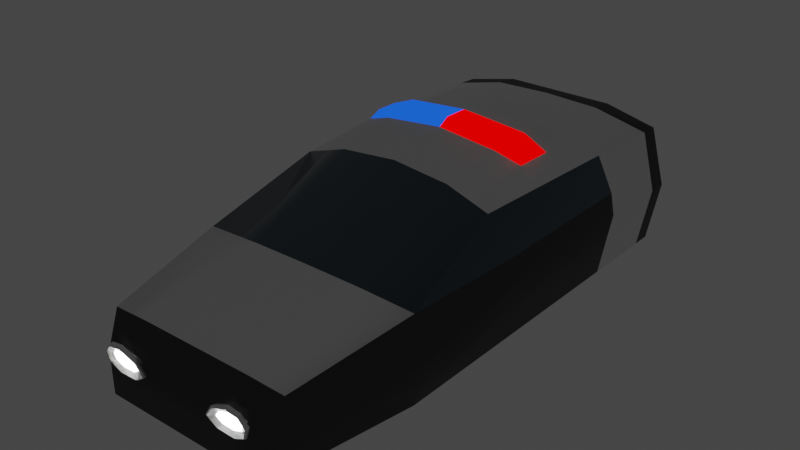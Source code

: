 # Source: ozd_police.blend  (saved by Blender 3.1.7; exported with 4.5.12 LTS)
import bpy
from mathutils import Matrix  # noqa: F401  (used for matrix-valued properties, if any)

bpy.ops.wm.read_factory_settings(use_empty=True)
scene = bpy.context.scene
scene.name = 'Scene'

# ---- materials (node trees are filled in below, after node groups)
mat_policecar_glass = bpy.data.materials.new('policecar-glass')
mat_policecar_glass.use_transparent_shadow = False
mat_policacar_black = bpy.data.materials.new('policacar-black')
mat_policacar_black.use_transparent_shadow = False
mat_policecar_white = bpy.data.materials.new('policecar-white')
mat_policecar_white.use_transparent_shadow = False
mat_policecar_energy = bpy.data.materials.new('policecar-energy')
mat_policecar_energy.use_transparent_shadow = False
mat_car_frontlights = bpy.data.materials.new('car-frontlights')
mat_car_frontlights.use_transparent_shadow = False
mat_car_backlights = bpy.data.materials.new('car-backlights')
mat_car_backlights.use_transparent_shadow = False
mat_policacar_red = bpy.data.materials.new('policacar-red')
mat_policacar_red.use_transparent_shadow = False
mat_policacar_blue = bpy.data.materials.new('policacar-blue')
mat_policacar_blue.use_transparent_shadow = False

# ---- material node trees
mat_policecar_glass.use_nodes = True; mat_policecar_glass.node_tree.nodes.clear()
_N = mat_policecar_glass.node_tree.nodes; _L = mat_policecar_glass.node_tree.links
n0 = _N.new('ShaderNodeOutputMaterial'); n0.name = 'Material Output'; n0.location = (300, 300)
n1 = _N.new('ShaderNodeBsdfPrincipled'); n1.name = 'Principled BSDF'; n1.location = (10, 300)
n1.distribution = 'GGX'
n1.subsurface_method = 'BURLEY'
n1.inputs[0].default_value = (0.04676, 0.07672, 0.1025, 1.0)
n1.inputs[2].default_value = 0.1
n1.inputs[27].default_value = (0.0, 0.0, 0.0, 1.0)
n1.inputs[28].default_value = 1.0
_L.new(n1.outputs[0], n0.inputs[0])
n0.is_active_output = True
mat_policacar_black.use_nodes = True; mat_policacar_black.node_tree.nodes.clear()
_N = mat_policacar_black.node_tree.nodes; _L = mat_policacar_black.node_tree.links
n0 = _N.new('ShaderNodeOutputMaterial'); n0.name = 'Material Output'; n0.location = (300, 300)
n1 = _N.new('ShaderNodeBsdfPrincipled'); n1.name = 'Principled BSDF'; n1.location = (10, 300)
n1.distribution = 'GGX'
n1.subsurface_method = 'BURLEY'
n1.inputs[0].default_value = (0.05088, 0.05088, 0.05088, 1.0)
n1.inputs[1].default_value = 0.8
n1.inputs[2].default_value = 0.6
n1.inputs[3].default_value = 2.5
n1.inputs[27].default_value = (0.0, 0.0, 0.0, 1.0)
n1.inputs[28].default_value = 1.0
_L.new(n1.outputs[0], n0.inputs[0])
n0.is_active_output = True
mat_policecar_white.use_nodes = True; mat_policecar_white.node_tree.nodes.clear()
_N = mat_policecar_white.node_tree.nodes; _L = mat_policecar_white.node_tree.links
n0 = _N.new('ShaderNodeOutputMaterial'); n0.name = 'Material Output'; n0.location = (300, 300)
n1 = _N.new('ShaderNodeBsdfPrincipled'); n1.name = 'Principled BSDF'; n1.location = (10, 300)
n1.distribution = 'GGX'
n1.subsurface_method = 'BURLEY'
n1.inputs[0].default_value = (1.0, 1.0, 1.0, 1.0)
n1.inputs[1].default_value = 0.6
n1.inputs[2].default_value = 0.6
n1.inputs[3].default_value = 2.5
n1.inputs[27].default_value = (0.0, 0.0, 0.0, 1.0)
n1.inputs[28].default_value = 1.0
_L.new(n1.outputs[0], n0.inputs[0])
n0.is_active_output = True
mat_policecar_energy.use_nodes = True; mat_policecar_energy.node_tree.nodes.clear()
_N = mat_policecar_energy.node_tree.nodes; _L = mat_policecar_energy.node_tree.links
n0 = _N.new('ShaderNodeOutputMaterial'); n0.name = 'Material Output'; n0.location = (300, 300)
n1 = _N.new('ShaderNodeEmission'); n1.name = 'Emission'; n1.location = (10, 300)
n1.inputs[0].default_value = (0.09233, 0.3506, 0.007727, 1.0)
n1.inputs[1].default_value = 1.5
_L.new(n1.outputs[0], n0.inputs[0])
n0.is_active_output = True
mat_car_frontlights.use_nodes = True; mat_car_frontlights.node_tree.nodes.clear()
_N = mat_car_frontlights.node_tree.nodes; _L = mat_car_frontlights.node_tree.links
n0 = _N.new('ShaderNodeOutputMaterial'); n0.name = 'Material Output'; n0.location = (300, 300)
n1 = _N.new('ShaderNodeEmission'); n1.name = 'Emission'; n1.location = (10, 300)
n1.inputs[1].default_value = 25.0
_L.new(n1.outputs[0], n0.inputs[0])
n0.is_active_output = True
mat_car_backlights.use_nodes = True; mat_car_backlights.node_tree.nodes.clear()
_N = mat_car_backlights.node_tree.nodes; _L = mat_car_backlights.node_tree.links
n0 = _N.new('ShaderNodeOutputMaterial'); n0.name = 'Material Output'; n0.location = (300, 300)
n1 = _N.new('ShaderNodeEmission'); n1.name = 'Emission'; n1.location = (10, 300)
n1.inputs[0].default_value = (0.2396, 0.0, 0.002437, 1.0)
n1.inputs[1].default_value = 5.0
_L.new(n1.outputs[0], n0.inputs[0])
n0.is_active_output = True
mat_policacar_red.use_nodes = True; mat_policacar_red.node_tree.nodes.clear()
_N = mat_policacar_red.node_tree.nodes; _L = mat_policacar_red.node_tree.links
n0 = _N.new('ShaderNodeOutputMaterial'); n0.name = 'Material Output'; n0.location = (300, 300)
n1 = _N.new('ShaderNodeEmission'); n1.name = 'Emission'; n1.location = (10, 300)
n1.inputs[0].default_value = (0.214, 0.0, 0.0, 1.0)
n1.inputs[1].default_value = 7.0
_L.new(n1.outputs[0], n0.inputs[0])
n0.is_active_output = True
mat_policacar_blue.use_nodes = True; mat_policacar_blue.node_tree.nodes.clear()
_N = mat_policacar_blue.node_tree.nodes; _L = mat_policacar_blue.node_tree.links
n0 = _N.new('ShaderNodeOutputMaterial'); n0.name = 'Material Output'; n0.location = (300, 300)
n1 = _N.new('ShaderNodeEmission'); n1.name = 'Emission'; n1.location = (10, 300)
n1.inputs[0].default_value = (0.001534, 0.0146, 0.1329, 1.0)
n1.inputs[1].default_value = 7.0
_L.new(n1.outputs[0], n0.inputs[0])
n0.is_active_output = True

# ---- world
world_world = bpy.data.worlds.new('World'); scene.world = world_world
world_world.use_nodes = True; world_world.node_tree.nodes.clear()
_N = world_world.node_tree.nodes; _L = world_world.node_tree.links
n0 = _N.new('ShaderNodeOutputWorld'); n0.name = 'World Output'; n0.location = (300, 300)
n1 = _N.new('ShaderNodeBackground'); n1.name = 'Background'; n1.location = (10, 300)
n1.inputs[0].default_value = (0.05088, 0.05088, 0.05088, 1.0)
_L.new(n1.outputs[0], n0.inputs[0])
n0.is_active_output = True
world_world.color = (0.05088, 0.05088, 0.05088)
world_world.use_sun_shadow = False
world_world.sun_shadow_jitter_overblur = 0.0

# ---- meshes
me_cube_019 = bpy.data.meshes.new('Cube.019')
me_cube_019.from_pydata([(1.83, -1.334, -0.5079), (1.83, -0.3196, -0.5079), (1.83, 1.105, -0.5079), (1.125, -2.57, -0.09981), (1.608, -2.57, -0.5498), (1.546, -2.57, -0.1205), (2.117, 1.93, -0.323), (2.167, 1.93, 0.4869), (1.111, 1.93, -0.3178), (1.134, -1.336, 0.2113), (1.197, 0.188, 0.7325), (1.196, 0.5964, 0.7427), (1.125, -2.57, -0.5498), (1.125, 1.93, 0.5921), (2.25, -1.334, -0.5498), (2.25, -0.3196, -0.5498), (2.25, 1.105, -0.5498), (1.702, 0.5632, 0.6549), (1.703, 0.2225, 0.6581), (2.25, -1.334, 0.1921), (1.869, -2.384, 0.03431), (1.434, -2.384, -0.5079), (1.869, -2.384, -0.5498), (1.125, -2.384, 0.04376), (2.155, 1.93, -0.1857), (1.608, -2.57, -0.2653), (1.114, 1.93, -0.1775), (2.477, 1.105, 0.01277), (2.477, -0.3196, -0.007923), (2.477, -1.334, -0.1579), (1.125, -2.57, -0.2863), (1.963, -2.384, -0.2004), (1.83, 1.762, -0.5079), (2.25, 1.762, -0.5498), (1.131, 1.725, 0.6144), (2.18, 1.762, 0.4939), (2.477, 1.762, -0.00482), (1.83, 1.762, -0.6079), (1.83, 1.105, -0.6079), (1.83, -0.3196, -0.6079), (1.83, -1.334, -0.6079), (1.434, -2.384, -0.6079), (2.385, -0.3196, 0.1958), (2.344, 1.93, 0.2042), (2.396, 1.105, 0.2), (2.353, 1.762, 0.2035), (0.8068, 1.93, 0.2042), (1.195, -2.579, -0.06047), (0.8826, -2.573, -0.1201), (0.7096, -2.562, -0.2214), (0.9514, -2.555, -0.2908), (1.292, -2.554, -0.3019), (1.506, -2.559, -0.2509), (1.574, -2.569, -0.1593), (1.437, -2.577, -0.08023), (1.189, -2.604, -0.0639), (0.844, -2.597, -0.1256), (0.6893, -2.587, -0.2256), (0.9128, -2.579, -0.2963), (1.286, -2.578, -0.3053), (1.514, -2.584, -0.2535), (1.578, -2.593, -0.1619), (1.445, -2.602, -0.08281), (1.188, -2.602, -0.07644), (0.8564, -2.596, -0.1335), (0.714, -2.587, -0.2237), (0.9183, -2.58, -0.2871), (1.276, -2.58, -0.2937), (1.495, -2.585, -0.2465), (1.551, -2.593, -0.1641), (1.433, -2.601, -0.09285), (1.192, -2.615, -0.07765), (0.8581, -2.609, -0.1346), (0.7168, -2.599, -0.2247), (0.92, -2.593, -0.2883), (1.279, -2.592, -0.2949), (1.495, -2.597, -0.2478), (1.552, -2.605, -0.1653), (1.433, -2.613, -0.09413), (1.179, -2.585, -0.1212), (0.9616, -2.582, -0.1559), (0.8742, -2.576, -0.21), (0.9988, -2.572, -0.2481), (1.232, -2.572, -0.2516), (1.41, -2.575, -0.2201), (1.444, -2.58, -0.1706), (1.373, -2.585, -0.1279), (1.177, -2.578, -0.1887), (1.534, 1.94, 0.3931), (1.261, 1.94, 0.361), (1.062, 1.94, 0.2731), (0.9886, 1.94, 0.1531), (1.062, 1.94, 0.03312), (1.261, 1.94, -0.05473), (1.534, 1.94, -0.08688), (1.807, 1.94, -0.05473), (2.006, 1.94, 0.03312), (2.08, 1.94, 0.1531), (2.006, 1.94, 0.2731), (1.807, 1.94, 0.361), (1.534, 2.02, 0.4291), (1.22, 2.02, 0.3921), (0.9909, 2.02, 0.2911), (0.9068, 2.02, 0.1531), (0.9909, 2.02, 0.01512), (1.22, 2.02, -0.0859), (1.534, 2.02, -0.1229), (1.848, 2.02, -0.0859), (2.077, 2.02, 0.01512), (2.161, 2.02, 0.1531), (2.077, 2.02, 0.2911), (1.848, 2.02, 0.3921), (1.534, 1.991, 0.3174), (1.347, 1.991, 0.2954), (1.211, 1.991, 0.2353), (1.161, 1.991, 0.1531), (1.211, 1.991, 0.07098), (1.347, 1.991, 0.01085), (1.534, 1.991, -0.01116), (1.721, 1.991, 0.01085), (1.857, 1.991, 0.07098), (1.907, 1.991, 0.1531), (1.857, 1.991, 0.2353), (1.721, 1.991, 0.2954), (1.261, 1.94, 0.1531), (1.534, 1.94, 0.1531), (1.807, 1.94, 0.1531), (1.534, 1.92, 0.3931), (1.261, 1.92, 0.361), (1.062, 1.92, 0.2731), (0.9886, 1.92, 0.1531), (1.062, 1.92, 0.03312), (1.261, 1.92, -0.05473), (1.534, 1.92, -0.08688), (1.807, 1.92, -0.05473), (2.006, 1.92, 0.03312), (2.08, 1.92, 0.1531), (2.006, 1.92, 0.2731), (1.807, 1.92, 0.361), (2.477, 1.93, -0.007924), (2.25, 1.93, -0.5498), (0.8068, 1.93, 0.04208), (0.8295, 1.93, -0.5498), (-1.83, -1.334, -0.5079), (-1.83, -0.3196, -0.5079), (-1.83, 1.105, -0.5079), (-1.125, -2.57, -0.09981), (-1.608, -2.57, -0.5498), (-1.546, -2.57, -0.1205), (-2.117, 1.93, -0.323), (-2.167, 1.93, 0.4869), (-1.111, 1.93, -0.3178), (-1.134, -1.336, 0.2113), (-1.197, 0.188, 0.7325), (-1.196, 0.5964, 0.7427), (-1.125, -2.57, -0.5498), (-1.125, 1.93, 0.5921), (-2.25, -1.334, -0.5498), (-2.25, -0.3196, -0.5498), (-2.25, 1.105, -0.5498), (-1.702, 0.5632, 0.6549), (-1.703, 0.2225, 0.6581), (-2.25, -1.334, 0.1921), (-6.566e-08, 1.93, -0.5498), (-6.566e-08, 1.93, 0.5921), (-6.566e-08, -2.57, -0.5498), (-6.566e-08, -2.57, -0.09981), (-6.97e-08, 0.5974, 0.7873), (-8.758e-08, 0.187, 0.7884), (-7.637e-08, -1.336, 0.2149), (-1.869, -2.384, 0.03431), (-1.434, -2.384, -0.5079), (-1.869, -2.384, -0.5498), (-1.125, -2.384, 0.04376), (-6.566e-08, -2.384, 0.04376), (-6.566e-08, -2.384, -0.5079), (-2.155, 1.93, -0.1857), (-1.608, -2.57, -0.2653), (-1.114, 1.93, -0.1775), (-2.477, 1.105, 0.01277), (-2.477, -0.3196, -0.007923), (-2.477, -1.334, -0.1579), (-1.125, -2.57, -0.2863), (-6.566e-08, -2.57, -0.2863), (-6.566e-08, 1.93, 0.04208), (-1.963, -2.384, -0.2004), (-1.83, 1.762, -0.5079), (-2.25, 1.762, -0.5498), (-1.131, 1.725, 0.6144), (-2.18, 1.762, 0.4939), (-6.566e-08, 1.762, -0.5079), (-7.278e-08, 1.725, 0.6314), (-2.477, 1.762, -0.00482), (-1.83, 1.762, -0.6079), (-1.83, 1.105, -0.6079), (-1.83, -0.3196, -0.6079), (-1.83, -1.334, -0.6079), (-6.566e-08, 1.105, -0.6079), (-6.566e-08, -0.3196, -0.6079), (-6.566e-08, -1.334, -0.6079), (-6.566e-08, 1.762, -0.6079), (-1.434, -2.384, -0.6079), (-6.566e-08, -2.384, -0.6079), (-6.566e-08, 1.93, 0.2042), (-2.385, -0.3196, 0.1958), (-2.344, 1.93, 0.2042), (-2.396, 1.105, 0.2), (-2.353, 1.762, 0.2035), (-0.8068, 1.93, 0.2042), (-1.195, -2.579, -0.06047), (-0.8826, -2.573, -0.1201), (-0.7096, -2.562, -0.2214), (-0.9514, -2.555, -0.2908), (-1.292, -2.554, -0.3019), (-1.506, -2.559, -0.2509), (-1.574, -2.569, -0.1593), (-1.437, -2.577, -0.08023), (-1.189, -2.604, -0.0639), (-0.844, -2.597, -0.1256), (-0.6893, -2.587, -0.2256), (-0.9128, -2.579, -0.2963), (-1.286, -2.578, -0.3053), (-1.514, -2.584, -0.2535), (-1.578, -2.593, -0.1619), (-1.445, -2.602, -0.08281), (-1.188, -2.602, -0.07644), (-0.8564, -2.596, -0.1335), (-0.714, -2.587, -0.2237), (-0.9183, -2.58, -0.2871), (-1.276, -2.58, -0.2937), (-1.495, -2.585, -0.2465), (-1.551, -2.593, -0.1641), (-1.433, -2.601, -0.09285), (-1.192, -2.615, -0.07765), (-0.8581, -2.609, -0.1346), (-0.7168, -2.599, -0.2247), (-0.92, -2.593, -0.2883), (-1.279, -2.592, -0.2949), (-1.495, -2.597, -0.2478), (-1.552, -2.605, -0.1653), (-1.433, -2.613, -0.09413), (-1.179, -2.585, -0.1212), (-0.9616, -2.582, -0.1559), (-0.8742, -2.576, -0.21), (-0.9988, -2.572, -0.2481), (-1.232, -2.572, -0.2516), (-1.41, -2.575, -0.2201), (-1.444, -2.58, -0.1706), (-1.373, -2.585, -0.1279), (-1.177, -2.578, -0.1887), (-1.534, 1.94, 0.3931), (-1.261, 1.94, 0.361), (-1.062, 1.94, 0.2731), (-0.9886, 1.94, 0.1531), (-1.062, 1.94, 0.03312), (-1.261, 1.94, -0.05473), (-1.534, 1.94, -0.08688), (-1.807, 1.94, -0.05473), (-2.006, 1.94, 0.03312), (-2.08, 1.94, 0.1531), (-2.006, 1.94, 0.2731), (-1.807, 1.94, 0.361), (-1.534, 2.02, 0.4291), (-1.22, 2.02, 0.3921), (-0.9909, 2.02, 0.2911), (-0.9068, 2.02, 0.1531), (-0.9909, 2.02, 0.01512), (-1.22, 2.02, -0.0859), (-1.534, 2.02, -0.1229), (-1.848, 2.02, -0.0859), (-2.077, 2.02, 0.01512), (-2.161, 2.02, 0.1531), (-2.077, 2.02, 0.2911), (-1.848, 2.02, 0.3921), (-1.534, 1.991, 0.3174), (-1.347, 1.991, 0.2954), (-1.211, 1.991, 0.2353), (-1.161, 1.991, 0.1531), (-1.211, 1.991, 0.07098), (-1.347, 1.991, 0.01085), (-1.534, 1.991, -0.01116), (-1.721, 1.991, 0.01085), (-1.857, 1.991, 0.07098), (-1.907, 1.991, 0.1531), (-1.857, 1.991, 0.2353), (-1.721, 1.991, 0.2954), (-1.261, 1.94, 0.1531), (-1.534, 1.94, 0.1531), (-1.807, 1.94, 0.1531), (-1.534, 1.92, 0.3931), (-1.261, 1.92, 0.361), (-1.062, 1.92, 0.2731), (-0.9886, 1.92, 0.1531), (-1.062, 1.92, 0.03312), (-1.261, 1.92, -0.05473), (-1.534, 1.92, -0.08688), (-1.807, 1.92, -0.05473), (-2.006, 1.92, 0.03312), (-2.08, 1.92, 0.1531), (-2.006, 1.92, 0.2731), (-1.807, 1.92, 0.361), (-2.477, 1.93, -0.007924), (-2.25, 1.93, -0.5498), (-0.8068, 1.93, 0.04208), (-0.8295, 1.93, -0.5498), (-8.373e-08, 1.117, 0.7628), (1.24, 1.117, 0.7115), (2.163, 1.026, 0.5299), (1.993, -0.3701, 0.523), (1.141, -0.3701, 0.6456), (-1.153e-07, -0.3701, 0.6964), (-1.24, 1.117, 0.7115), (-2.163, 1.026, 0.5299), (-1.993, -0.3701, 0.523), (-1.141, -0.3701, 0.6456), (1.192, 0.5011, 0.7964), (1.193, 0.2847, 0.7907), (-8.373e-08, 0.5014, 0.8419), (-8.373e-08, 0.2843, 0.8443), (-1.192, 0.5011, 0.7964), (-1.193, 0.2847, 0.7907), (1.624, 0.4922, 0.7226), (1.625, 0.2936, 0.7256), (-1.624, 0.4922, 0.7226), (-1.625, 0.2936, 0.7256)], [], [(175, 21, 12, 165), (141, 46, 43, 139), (31, 20, 5, 25), (21, 22, 4, 12), (32, 2, 38, 37), (25, 5, 3, 30), (20, 23, 3, 5), (32, 33, 16, 2), (2, 16, 15, 1), (1, 15, 14, 0), (36, 45, 44, 27), (27, 44, 42, 28), (28, 42, 19, 29), (154, 160, 323, 319), (190, 32, 37, 200), (35, 34, 306, 307), (308, 309, 9, 19), (1, 0, 40, 39), (309, 310, 169, 9), (11, 167, 317, 315), (34, 191, 305, 306), (23, 174, 166, 3), (30, 3, 166, 183), (184, 203, 46, 141), (9, 169, 174, 23), (19, 9, 23, 20), (0, 14, 22, 21), (29, 19, 20, 31), (0, 21, 41, 40), (14, 29, 31, 22), (163, 184, 141, 142), (12, 30, 183, 165), (15, 28, 29, 14), (16, 27, 28, 15), (33, 36, 27, 16), (4, 25, 30, 12), (22, 31, 25, 4), (8, 26, 24, 6), (140, 139, 36, 33), (13, 164, 191, 34), (163, 142, 32, 190), (7, 13, 34, 35), (139, 43, 45, 36), (142, 140, 33, 32), (197, 38, 39, 198), (198, 39, 40, 199), (200, 37, 38, 197), (199, 40, 41, 202), (21, 175, 202, 41), (2, 1, 39, 38), (42, 44, 307, 308), (43, 46, 13, 7), (45, 43, 7, 35), (19, 42, 308), (46, 203, 164, 13), (44, 45, 35, 307), (49, 48, 56, 57), (54, 53, 61, 62), (52, 51, 59, 60), (50, 49, 57, 58), (48, 47, 55, 56), (47, 54, 62, 55), (53, 52, 60, 61), (51, 50, 58, 59), (60, 59, 67, 68), (58, 57, 65, 66), (56, 55, 63, 64), (55, 62, 70, 63), (61, 60, 68, 69), (59, 58, 66, 67), (57, 56, 64, 65), (62, 61, 69, 70), (70, 69, 77, 78), (68, 67, 75, 76), (66, 65, 73, 74), (64, 63, 71, 72), (63, 70, 78, 71), (69, 68, 76, 77), (67, 66, 74, 75), (65, 64, 72, 73), (77, 76, 84, 85), (75, 74, 82, 83), (73, 72, 80, 81), (78, 77, 85, 86), (76, 75, 83, 84), (74, 73, 81, 82), (72, 71, 79, 80), (71, 78, 86, 79), (85, 87, 79, 86), (83, 87, 85, 84), (79, 87, 81, 80), (82, 81, 87, 83), (95, 96, 108, 107), (92, 93, 105, 104), (99, 88, 100, 111), (89, 90, 102, 101), (96, 97, 109, 108), (93, 94, 106, 105), (90, 91, 103, 102), (97, 98, 110, 109), (94, 95, 107, 106), (91, 92, 104, 103), (98, 99, 111, 110), (88, 89, 101, 100), (102, 103, 115, 114), (109, 110, 122, 121), (106, 107, 119, 118), (103, 104, 116, 115), (110, 111, 123, 122), (100, 101, 113, 112), (107, 108, 120, 119), (104, 105, 117, 116), (111, 100, 112, 123), (101, 102, 114, 113), (108, 109, 121, 120), (105, 106, 118, 117), (89, 124, 91, 90), (88, 125, 124, 89), (99, 126, 125, 88), (97, 126, 99, 98), (91, 124, 93, 92), (94, 93, 124, 125), (95, 94, 125, 126), (96, 95, 126, 97), (93, 94, 133, 132), (90, 91, 130, 129), (97, 98, 137, 136), (94, 95, 134, 133), (91, 92, 131, 130), (98, 99, 138, 137), (88, 89, 128, 127), (95, 96, 135, 134), (92, 93, 132, 131), (99, 88, 127, 138), (89, 90, 129, 128), (96, 97, 136, 135), (6, 24, 139, 140), (26, 8, 142, 141), (8, 6, 140, 142), (24, 26, 141, 139), (175, 165, 155, 171), (303, 301, 205, 208), (185, 177, 148, 170), (171, 155, 147, 172), (186, 193, 194, 145), (177, 182, 146, 148), (170, 148, 146, 173), (186, 145, 159, 187), (145, 144, 158, 159), (144, 143, 157, 158), (192, 179, 206, 207), (179, 180, 204, 206), (180, 181, 162, 204), (10, 18, 322, 316), (190, 200, 193, 186), (189, 312, 311, 188), (313, 162, 152, 314), (144, 195, 196, 143), (314, 152, 169, 310), (160, 161, 324, 323), (188, 311, 305, 191), (173, 146, 166, 174), (182, 183, 166, 146), (184, 303, 208, 203), (152, 173, 174, 169), (162, 170, 173, 152), (143, 171, 172, 157), (181, 185, 170, 162), (143, 196, 201, 171), (157, 172, 185, 181), (163, 304, 303, 184), (155, 165, 183, 182), (158, 157, 181, 180), (159, 158, 180, 179), (187, 159, 179, 192), (147, 155, 182, 177), (172, 147, 177, 185), (151, 149, 176, 178), (302, 187, 192, 301), (156, 188, 191, 164), (163, 190, 186, 304), (150, 189, 188, 156), (301, 192, 207, 205), (304, 186, 187, 302), (197, 198, 195, 194), (198, 199, 196, 195), (200, 197, 194, 193), (199, 202, 201, 196), (171, 201, 202, 175), (145, 194, 195, 144), (204, 313, 312, 206), (205, 150, 156, 208), (207, 189, 150, 205), (162, 313, 204), (208, 156, 164, 203), (206, 312, 189, 207), (211, 219, 218, 210), (216, 224, 223, 215), (214, 222, 221, 213), (212, 220, 219, 211), (210, 218, 217, 209), (209, 217, 224, 216), (215, 223, 222, 214), (213, 221, 220, 212), (222, 230, 229, 221), (220, 228, 227, 219), (218, 226, 225, 217), (217, 225, 232, 224), (223, 231, 230, 222), (221, 229, 228, 220), (219, 227, 226, 218), (224, 232, 231, 223), (232, 240, 239, 231), (230, 238, 237, 229), (228, 236, 235, 227), (226, 234, 233, 225), (225, 233, 240, 232), (231, 239, 238, 230), (229, 237, 236, 228), (227, 235, 234, 226), (239, 247, 246, 238), (237, 245, 244, 236), (235, 243, 242, 234), (240, 248, 247, 239), (238, 246, 245, 237), (236, 244, 243, 235), (234, 242, 241, 233), (233, 241, 248, 240), (247, 248, 241, 249), (245, 246, 247, 249), (241, 242, 243, 249), (244, 245, 249, 243), (257, 269, 270, 258), (254, 266, 267, 255), (261, 273, 262, 250), (251, 263, 264, 252), (258, 270, 271, 259), (255, 267, 268, 256), (252, 264, 265, 253), (259, 271, 272, 260), (256, 268, 269, 257), (253, 265, 266, 254), (260, 272, 273, 261), (250, 262, 263, 251), (264, 276, 277, 265), (271, 283, 284, 272), (268, 280, 281, 269), (265, 277, 278, 266), (272, 284, 285, 273), (262, 274, 275, 263), (269, 281, 282, 270), (266, 278, 279, 267), (273, 285, 274, 262), (263, 275, 276, 264), (270, 282, 283, 271), (267, 279, 280, 268), (251, 252, 253, 286), (250, 251, 286, 287), (261, 250, 287, 288), (259, 260, 261, 288), (253, 254, 255, 286), (256, 287, 286, 255), (257, 288, 287, 256), (258, 259, 288, 257), (255, 294, 295, 256), (252, 291, 292, 253), (259, 298, 299, 260), (256, 295, 296, 257), (253, 292, 293, 254), (260, 299, 300, 261), (250, 289, 290, 251), (257, 296, 297, 258), (254, 293, 294, 255), (261, 300, 289, 250), (251, 290, 291, 252), (258, 297, 298, 259), (149, 302, 301, 176), (178, 303, 304, 151), (151, 304, 302, 149), (176, 301, 303, 178), (167, 11, 306, 305), (17, 18, 308, 307), (11, 17, 307, 306), (18, 10, 309, 308), (10, 168, 310, 309), (154, 167, 305, 311), (161, 160, 312, 313), (160, 154, 311, 312), (153, 161, 313, 314), (168, 153, 314, 310), (321, 315, 316, 322), (315, 317, 318, 316), (323, 324, 320, 319), (319, 320, 318, 317), (168, 10, 316, 318), (18, 17, 321, 322), (161, 153, 320, 324), (167, 154, 319, 317), (17, 11, 315, 321), (153, 168, 318, 320)])
me_cube_019.polygons.foreach_set('use_smooth', [1, 1, 1, 1, 1, 1, 1, 1, 1, 1, 1, 1, 1, 1, 1, 1, 1, 1, 1, 1, 1, 1, 1, 1, 1, 1, 1, 1, 1, 1, 1, 1, 1, 1, 1, 1, 1, 1, 1, 1, 1, 1, 1, 1, 1, 1, 1, 1, 1, 1, 1, 1, 1, 1, 1, 1, 0, 0, 0, 0, 0, 0, 0, 0, 0, 0, 0, 0, 0, 0, 0, 0, 0, 0, 0, 0, 0, 0, 0, 0, 0, 0, 0, 0, 0, 0, 0, 0, 0, 0, 0, 0, 0, 0, 0, 0, 0, 0, 0, 0, 0, 0, 0, 0, 0, 0, 0, 0, 0, 0, 0, 0, 0, 0, 0, 0, 0, 0, 0, 0, 0, 0, 0, 0, 0, 0, 0, 0, 0, 0, 0, 0, 0, 0, 0, 0, 1, 1, 1, 1, 1, 1, 1, 1, 1, 1, 1, 1, 1, 1, 1, 1, 1, 1, 1, 1, 1, 1, 1, 1, 1, 1, 1, 1, 1, 1, 1, 1, 1, 1, 1, 1, 1, 1, 1, 1, 1, 1, 1, 1, 1, 1, 1, 1, 1, 1, 1, 1, 1, 1, 1, 1, 1, 1, 1, 1, 0, 0, 0, 0, 0, 0, 0, 0, 0, 0, 0, 0, 0, 0, 0, 0, 0, 0, 0, 0, 0, 0, 0, 0, 0, 0, 0, 0, 0, 0, 0, 0, 0, 0, 0, 0, 0, 0, 0, 0, 0, 0, 0, 0, 0, 0, 0, 0, 0, 0, 0, 0, 0, 0, 0, 0, 0, 0, 0, 0, 0, 0, 0, 0, 0, 0, 0, 0, 0, 0, 0, 0, 0, 0, 0, 0, 0, 0, 0, 0, 1, 1, 1, 1, 1, 1, 1, 1, 1, 1, 1, 1, 1, 1, 1, 1, 1, 1, 1, 1, 1, 1, 1, 1])
me_cube_019.polygons.foreach_set('material_index', [1, 1, 1, 1, 3, 1, 1, 1, 1, 1, 2, 1, 1, 7, 3, 2, 0, 3, 0, 6, 2, 1, 1, 1, 2, 2, 1, 1, 3, 1, 1, 1, 1, 1, 2, 1, 1, 5, 1, 1, 1, 1, 1, 1, 3, 3, 3, 3, 3, 3, 0, 1, 1, 0, 1, 2, 2, 2, 2, 2, 2, 2, 2, 2, 2, 2, 2, 2, 2, 2, 2, 2, 2, 2, 2, 2, 2, 2, 2, 2, 2, 2, 2, 2, 2, 2, 2, 2, 4, 4, 4, 4, 2, 2, 2, 2, 2, 2, 2, 2, 2, 2, 2, 2, 2, 2, 2, 2, 2, 2, 2, 2, 2, 2, 2, 2, 3, 3, 3, 3, 3, 3, 3, 3, 2, 2, 2, 2, 2, 2, 2, 2, 2, 2, 2, 2, 1, 1, 1, 1, 1, 1, 1, 1, 3, 1, 1, 1, 1, 1, 2, 1, 1, 6, 3, 2, 0, 3, 0, 7, 2, 1, 1, 1, 2, 2, 1, 1, 3, 1, 1, 1, 1, 1, 2, 1, 1, 5, 1, 1, 1, 1, 1, 1, 3, 3, 3, 3, 3, 3, 0, 1, 1, 0, 1, 2, 2, 2, 2, 2, 2, 2, 2, 2, 2, 2, 2, 2, 2, 2, 2, 2, 2, 2, 2, 2, 2, 2, 2, 2, 2, 2, 2, 2, 2, 2, 2, 2, 4, 4, 4, 4, 2, 2, 2, 2, 2, 2, 2, 2, 2, 2, 2, 2, 2, 2, 2, 2, 2, 2, 2, 2, 2, 2, 2, 2, 3, 3, 3, 3, 3, 3, 3, 3, 2, 2, 2, 2, 2, 2, 2, 2, 2, 2, 2, 2, 1, 1, 1, 1, 2, 2, 2, 2, 2, 2, 2, 2, 2, 2, 6, 6, 7, 7, 6, 6, 7, 7, 6, 7])
_uv = me_cube_019.uv_layers.new(name='UVMap')
_uv.uv.foreach_set('vector', [0.25, 0.7406, 0.3125, 0.7406, 0.3125, 0.75, 0.25, 0.75, 0.5, 0.4375, 0.5368, 0.4375, 0.5536, 0.5, 0.5, 0.5, 0.5, 0.7406, 0.625, 0.7406, 0.625, 0.75, 0.5, 0.75, 0.3125, 0.7406, 0.375, 0.7406, 0.375, 0.75, 0.3125, 0.75, 0.3125, 0.5094, 0.3125, 0.5625, 0.3125, 0.5625, 0.3125, 0.5094, 0.5, 0.75, 0.625, 0.75, 0.625, 0.8125, 0.5, 0.8125, 0.625, 0.7406, 0.6875, 0.7406, 0.6875, 0.75, 0.625, 0.75, 0.3125, 0.5094, 0.375, 0.5094, 0.375, 0.5625, 0.3125, 0.5625, 0.3125, 0.5625, 0.375, 0.5625, 0.375, 0.625, 0.3125, 0.625, 0.3125, 0.625, 0.375, 0.625, 0.375, 0.6875, 0.3125, 0.6875, 0.5, 0.5094, 0.5522, 0.5094, 0.5449, 0.5625, 0.5, 0.5625, 0.5, 0.5625, 0.5449, 0.5625, 0.5509, 0.625, 0.5, 0.625, 0.5, 0.625, 0.5509, 0.625, 0.625, 0.6875, 0.5, 0.6875, 0.6876, 0.5877, 0.6621, 0.5877, 0.6621, 0.5877, 0.6876, 0.5877, 0.25, 0.5094, 0.3125, 0.5094, 0.3125, 0.5094, 0.25, 0.5094, 0.625, 0.5094, 0.6875, 0.5094, 0.6875, 0.5625, 0.625, 0.5625, 0.625, 0.625, 0.6875, 0.625, 0.6875, 0.6875, 0.625, 0.6875, 0.3125, 0.625, 0.3125, 0.6875, 0.3125, 0.6875, 0.3125, 0.625, 0.6875, 0.625, 0.75, 0.625, 0.75, 0.6875, 0.6875, 0.6875, 0.6876, 0.5877, 0.75, 0.5877, 0.75, 0.5877, 0.6876, 0.5877, 0.6875, 0.5094, 0.75, 0.5094, 0.75, 0.5625, 0.6875, 0.5625, 0.6875, 0.7406, 0.75, 0.7406, 0.75, 0.75, 0.6875, 0.75, 0.5, 0.8125, 0.625, 0.8125, 0.625, 0.875, 0.5, 0.875, 0.5, 0.375, 0.5368, 0.375, 0.5368, 0.4375, 0.5, 0.4375, 0.6875, 0.6875, 0.75, 0.6875, 0.75, 0.7406, 0.6875, 0.7406, 0.625, 0.6875, 0.6875, 0.6875, 0.6875, 0.7406, 0.625, 0.7406, 0.3125, 0.6875, 0.375, 0.6875, 0.375, 0.7406, 0.3125, 0.7406, 0.5, 0.6875, 0.625, 0.6875, 0.625, 0.7406, 0.5, 0.7406, 0.3125, 0.6875, 0.3125, 0.7406, 0.3125, 0.7406, 0.3125, 0.6875, 0.375, 0.6875, 0.5, 0.6875, 0.5, 0.7406, 0.375, 0.7406, 0.375, 0.375, 0.5, 0.375, 0.5, 0.4375, 0.375, 0.4375, 0.375, 0.8125, 0.5, 0.8125, 0.5, 0.875, 0.375, 0.875, 0.375, 0.625, 0.5, 0.625, 0.5, 0.6875, 0.375, 0.6875, 0.375, 0.5625, 0.5, 0.5625, 0.5, 0.625, 0.375, 0.625, 0.375, 0.5094, 0.5, 0.5094, 0.5, 0.5625, 0.375, 0.5625, 0.375, 0.75, 0.5, 0.75, 0.5, 0.8125, 0.375, 0.8125, 0.375, 0.7406, 0.5, 0.7406, 0.5, 0.75, 0.375, 0.75, 0.4179, 0.4479, 0.4572, 0.4474, 0.455, 0.4896, 0.4201, 0.4891, 0.375, 0.5, 0.5, 0.5, 0.5, 0.5094, 0.375, 0.5094, 0.6875, 0.5, 0.75, 0.5, 0.75, 0.5094, 0.6875, 0.5094, 0.25, 0.5, 0.3125, 0.5, 0.3125, 0.5094, 0.25, 0.5094, 0.625, 0.5, 0.6875, 0.5, 0.6875, 0.5094, 0.625, 0.5094, 0.5, 0.5, 0.5536, 0.5, 0.5522, 0.5094, 0.5, 0.5094, 0.3125, 0.5, 0.375, 0.5, 0.375, 0.5094, 0.3125, 0.5094, 0.25, 0.5625, 0.3125, 0.5625, 0.3125, 0.625, 0.25, 0.625, 0.25, 0.625, 0.3125, 0.625, 0.3125, 0.6875, 0.25, 0.6875, 0.25, 0.5094, 0.3125, 0.5094, 0.3125, 0.5625, 0.25, 0.5625, 0.25, 0.6875, 0.3125, 0.6875, 0.3125, 0.7406, 0.25, 0.7406, 0.3125, 0.7406, 0.25, 0.7406, 0.25, 0.7406, 0.3125, 0.7406, 0.3125, 0.5625, 0.3125, 0.625, 0.3125, 0.625, 0.3125, 0.5625, 0.5509, 0.625, 0.5449, 0.5625, 0.625, 0.5625, 0.625, 0.625, 0.5536, 0.5, 0.5368, 0.4375, 0.625, 0.4375, 0.625, 0.5, 0.5522, 0.5094, 0.5536, 0.5, 0.625, 0.5, 0.625, 0.5094, 0.625, 0.6875, 0.5509, 0.625, 0.625, 0.625, 0.5368, 0.4375, 0.5368, 0.375, 0.625, 0.375, 0.625, 0.4375, 0.5449, 0.5625, 0.5522, 0.5094, 0.625, 0.5094, 0.625, 0.5625, 0.0, 0.0, 0.0, 0.0, 0.0, 0.0, 0.0, 0.0, 0.0, 0.0, 0.0, 0.0, 0.0, 0.0, 0.0, 0.0, 0.0, 0.0, 0.0, 0.0, 0.0, 0.0, 0.0, 0.0, 0.0, 0.0, 0.0, 0.0, 0.0, 0.0, 0.0, 0.0, 0.0, 0.0, 0.0, 0.0, 0.0, 0.0, 0.0, 0.0, 0.0, 0.0, 0.0, 0.0, 0.0, 0.0, 0.0, 0.0, 0.0, 0.0, 0.0, 0.0, 0.0, 0.0, 0.0, 0.0, 0.0, 0.0, 0.0, 0.0, 0.0, 0.0, 0.0, 0.0, 0.0, 0.0, 0.0, 0.0, 0.0, 0.0, 0.0, 0.0, 0.0, 0.0, 0.0, 0.0, 0.0, 0.0, 0.0, 0.0, 0.0, 0.0, 0.0, 0.0, 0.0, 0.0, 0.0, 0.0, 0.0, 0.0, 0.0, 0.0, 0.0, 0.0, 0.0, 0.0, 0.0, 0.0, 0.0, 0.0, 0.0, 0.0, 0.0, 0.0, 0.0, 0.0, 0.0, 0.0, 0.0, 0.0, 0.0, 0.0, 0.0, 0.0, 0.0, 0.0, 0.0, 0.0, 0.0, 0.0, 0.0, 0.0, 0.0, 0.0, 0.0, 0.0, 0.0, 0.0, 0.0, 0.0, 0.0, 0.0, 0.0, 0.0, 0.0, 0.0, 0.0, 0.0, 0.0, 0.0, 0.0, 0.0, 0.0, 0.0, 0.0, 0.0, 0.0, 0.0, 0.0, 0.0, 0.0, 0.0, 0.0, 0.0, 0.0, 0.0, 0.0, 0.0, 0.0, 0.0, 0.0, 0.0, 0.0, 0.0, 0.0, 0.0, 0.0, 0.0, 0.0, 0.0, 0.0, 0.0, 0.0, 0.0, 0.0, 0.0, 0.0, 0.0, 0.0, 0.0, 0.0, 0.0, 0.0, 0.0, 0.0, 0.0, 0.0, 0.0, 0.0, 0.0, 0.0, 0.0, 0.0, 0.0, 0.0, 0.0, 0.0, 0.0, 0.0, 0.0, 0.0, 0.0, 0.0, 0.0, 0.0, 0.0, 0.0, 0.0, 0.0, 0.0, 0.0, 0.0, 0.0, 0.0, 0.0, 0.0, 0.0, 0.0, 0.0, 0.0, 0.0, 0.0, 0.0, 0.0, 0.0, 0.0, 0.0, 0.0, 0.0, 0.0, 0.0, 0.0, 0.0, 0.0, 0.0, 0.0, 0.0, 0.0, 0.0, 0.0, 0.0, 0.0, 0.0, 0.0, 0.0, 0.0, 0.0, 0.0, 0.0, 0.0, 0.0, 0.0, 0.0, 0.0, 0.0, 0.0, 0.0, 0.0, 0.0, 0.0, 0.0, 0.0, 0.0, 0.0, 0.0, 0.0, 0.0, 0.0, 0.0, 0.0, 0.0, 0.0, 0.0, 0.0, 0.0, 0.0, 0.0, 0.0, 0.0, 0.0, 0.0, 0.0, 0.0, 0.0, 0.0, 0.0, 0.0, 0.0, 0.0, 0.0, 0.0, 0.0, 0.0, 0.0, 0.0, 0.0, 0.0, 0.0, 0.0, 0.0, 0.0, 0.0, 0.0, 0.0, 0.0, 0.0, 0.0, 0.0, 0.0, 0.0, 0.0, 0.0, 0.0, 0.0, 0.0, 0.0, 0.0, 0.0, 0.0, 0.0, 0.0, 0.0, 0.0, 0.0, 0.0, 0.0, 0.0, 0.0, 0.0, 0.0, 0.0, 0.0, 0.0, 0.0, 0.0, 0.0, 0.0, 0.0, 0.0, 0.0, 0.0, 0.0, 0.0, 0.0, 0.0, 0.0, 0.0, 0.0, 0.0, 0.0, 0.0, 0.0, 0.0, 0.0, 0.0, 0.0, 0.0, 0.0, 0.0, 0.0, 0.0, 0.0, 0.0, 0.0, 0.0, 0.0, 0.0, 0.0, 0.0, 0.0, 0.0, 0.0, 0.0, 0.0, 0.0, 0.0, 0.0, 0.0, 0.0, 0.0, 0.0, 0.0, 0.0, 0.0, 0.0, 0.0, 0.0, 0.0, 0.0, 0.0, 0.0, 0.0, 0.0, 0.0, 0.0, 0.0, 0.0, 0.0, 0.0, 0.0, 0.0, 0.0, 0.0, 0.0, 0.0, 0.0, 0.0, 0.0, 0.0, 0.0, 0.0, 0.0, 0.0, 0.0, 0.0, 0.0, 0.0, 0.0, 0.0, 0.0, 0.0, 0.0, 0.0, 0.0, 0.0, 0.0, 0.0, 0.0, 0.0, 0.0, 0.0, 0.0, 0.0, 0.0, 0.0, 0.0, 0.0, 0.0, 0.0, 0.0, 0.0, 0.0, 0.0, 0.0, 0.0, 0.0, 0.0, 0.0, 0.0, 0.0, 0.0, 0.0, 0.0, 0.0, 0.0, 0.0, 0.0, 0.0, 0.0, 0.0, 0.0, 0.0, 0.0, 0.0, 0.0, 0.0, 0.0, 0.0, 0.0, 0.0, 0.0, 0.0, 0.0, 0.0, 0.0, 0.0, 0.0, 0.0, 0.0, 0.0, 0.0, 0.0, 0.0, 0.0, 0.0, 0.0, 0.0, 0.0, 0.0, 0.0, 0.0, 0.0, 0.0, 0.0, 0.0, 0.0, 0.0, 0.0, 0.0, 0.0, 0.0, 0.0, 0.0, 0.0, 0.0, 0.0, 0.0, 0.0, 0.0, 0.0, 0.0, 0.0, 0.0, 0.0, 0.0, 0.0, 0.0, 0.0, 0.0, 0.0, 0.0, 0.0, 0.0, 0.0, 0.0, 0.0, 0.0, 0.0, 0.0, 0.0, 0.0, 0.0, 0.0, 0.0, 0.0, 0.0, 0.0, 0.0, 0.0, 0.0, 0.0, 0.0, 0.0, 0.0, 0.0, 0.0, 0.0, 0.0, 0.0, 0.0, 0.0, 0.0, 0.0, 0.0, 0.0, 0.0, 0.0, 0.0, 0.0, 0.0, 0.0, 0.0, 0.0, 0.0, 0.0, 0.0, 0.0, 0.0, 0.0, 0.0, 0.0, 0.0, 0.0, 0.0, 0.0, 0.0, 0.0, 0.0, 0.0, 0.0, 0.0, 0.0, 0.0, 0.0, 0.0, 0.0, 0.0, 0.0, 0.0, 0.0, 0.0, 0.0, 0.0, 0.0, 0.0, 0.0, 0.0, 0.0, 0.0, 0.0, 0.0, 0.0, 0.0, 0.0, 0.0, 0.0, 0.0, 0.0, 0.0, 0.0, 0.0, 0.0, 0.0, 0.0, 0.0, 0.0, 0.0, 0.0, 0.0, 0.0, 0.0, 0.0, 0.0, 0.0, 0.0, 0.0, 0.0, 0.0, 0.0, 0.0, 0.0, 0.0, 0.0, 0.0, 0.0, 0.0, 0.0, 0.0, 0.0, 0.0, 0.4201, 0.4891, 0.455, 0.4896, 0.5, 0.5, 0.375, 0.5, 0.4572, 0.4474, 0.4179, 0.4479, 0.375, 0.4375, 0.5, 0.4375, 0.4179, 0.4479, 0.4201, 0.4891, 0.375, 0.5, 0.375, 0.4375, 0.455, 0.4896, 0.4572, 0.4474, 0.5, 0.4375, 0.5, 0.5, 0.25, 0.7406, 0.25, 0.75, 0.3125, 0.75, 0.3125, 0.7406, 0.5, 0.4375, 0.5, 0.5, 0.5536, 0.5, 0.5368, 0.4375, 0.5, 0.7406, 0.5, 0.75, 0.625, 0.75, 0.625, 0.7406, 0.3125, 0.7406, 0.3125, 0.75, 0.375, 0.75, 0.375, 0.7406, 0.3125, 0.5094, 0.3125, 0.5094, 0.3125, 0.5625, 0.3125, 0.5625, 0.5, 0.75, 0.5, 0.8125, 0.625, 0.8125, 0.625, 0.75, 0.625, 0.7406, 0.625, 0.75, 0.6875, 0.75, 0.6875, 0.7406, 0.3125, 0.5094, 0.3125, 0.5625, 0.375, 0.5625, 0.375, 0.5094, 0.3125, 0.5625, 0.3125, 0.625, 0.375, 0.625, 0.375, 0.5625, 0.3125, 0.625, 0.3125, 0.6875, 0.375, 0.6875, 0.375, 0.625, 0.5, 0.5094, 0.5, 0.5625, 0.5449, 0.5625, 0.5522, 0.5094, 0.5, 0.5625, 0.5, 0.625, 0.5509, 0.625, 0.5449, 0.5625, 0.5, 0.625, 0.5, 0.6875, 0.625, 0.6875, 0.5509, 0.625, 0.6875, 0.5998, 0.6621, 0.5998, 0.6621, 0.5998, 0.6875, 0.5998, 0.25, 0.5094, 0.25, 0.5094, 0.3125, 0.5094, 0.3125, 0.5094, 0.625, 0.5094, 0.625, 0.5625, 0.6875, 0.5625, 0.6875, 0.5094, 0.625, 0.625, 0.625, 0.6875, 0.6875, 0.6875, 0.6875, 0.625, 0.3125, 0.625, 0.3125, 0.625, 0.3125, 0.6875, 0.3125, 0.6875, 0.6875, 0.625, 0.6875, 0.6875, 0.75, 0.6875, 0.75, 0.625, 0.6621, 0.5877, 0.6621, 0.5998, 0.6621, 0.5998, 0.6621, 0.5877, 0.6875, 0.5094, 0.6875, 0.5625, 0.75, 0.5625, 0.75, 0.5094, 0.6875, 0.7406, 0.6875, 0.75, 0.75, 0.75, 0.75, 0.7406, 0.5, 0.8125, 0.5, 0.875, 0.625, 0.875, 0.625, 0.8125, 0.5, 0.375, 0.5, 0.4375, 0.5368, 0.4375, 0.5368, 0.375, 0.6875, 0.6875, 0.6875, 0.7406, 0.75, 0.7406, 0.75, 0.6875, 0.625, 0.6875, 0.625, 0.7406, 0.6875, 0.7406, 0.6875, 0.6875, 0.3125, 0.6875, 0.3125, 0.7406, 0.375, 0.7406, 0.375, 0.6875, 0.5, 0.6875, 0.5, 0.7406, 0.625, 0.7406, 0.625, 0.6875, 0.3125, 0.6875, 0.3125, 0.6875, 0.3125, 0.7406, 0.3125, 0.7406, 0.375, 0.6875, 0.375, 0.7406, 0.5, 0.7406, 0.5, 0.6875, 0.375, 0.375, 0.375, 0.4375, 0.5, 0.4375, 0.5, 0.375, 0.375, 0.8125, 0.375, 0.875, 0.5, 0.875, 0.5, 0.8125, 0.375, 0.625, 0.375, 0.6875, 0.5, 0.6875, 0.5, 0.625, 0.375, 0.5625, 0.375, 0.625, 0.5, 0.625, 0.5, 0.5625, 0.375, 0.5094, 0.375, 0.5625, 0.5, 0.5625, 0.5, 0.5094, 0.375, 0.75, 0.375, 0.8125, 0.5, 0.8125, 0.5, 0.75, 0.375, 0.7406, 0.375, 0.75, 0.5, 0.75, 0.5, 0.7406, 0.4179, 0.4479, 0.4201, 0.4891, 0.455, 0.4896, 0.4572, 0.4474, 0.375, 0.5, 0.375, 0.5094, 0.5, 0.5094, 0.5, 0.5, 0.6875, 0.5, 0.6875, 0.5094, 0.75, 0.5094, 0.75, 0.5, 0.25, 0.5, 0.25, 0.5094, 0.3125, 0.5094, 0.3125, 0.5, 0.625, 0.5, 0.625, 0.5094, 0.6875, 0.5094, 0.6875, 0.5, 0.5, 0.5, 0.5, 0.5094, 0.5522, 0.5094, 0.5536, 0.5, 0.3125, 0.5, 0.3125, 0.5094, 0.375, 0.5094, 0.375, 0.5, 0.25, 0.5625, 0.25, 0.625, 0.3125, 0.625, 0.3125, 0.5625, 0.25, 0.625, 0.25, 0.6875, 0.3125, 0.6875, 0.3125, 0.625, 0.25, 0.5094, 0.25, 0.5625, 0.3125, 0.5625, 0.3125, 0.5094, 0.25, 0.6875, 0.25, 0.7406, 0.3125, 0.7406, 0.3125, 0.6875, 0.3125, 0.7406, 0.3125, 0.7406, 0.25, 0.7406, 0.25, 0.7406, 0.3125, 0.5625, 0.3125, 0.5625, 0.3125, 0.625, 0.3125, 0.625, 0.5509, 0.625, 0.625, 0.625, 0.625, 0.5625, 0.5449, 0.5625, 0.5536, 0.5, 0.625, 0.5, 0.625, 0.4375, 0.5368, 0.4375, 0.5522, 0.5094, 0.625, 0.5094, 0.625, 0.5, 0.5536, 0.5, 0.625, 0.6875, 0.625, 0.625, 0.5509, 0.625, 0.5368, 0.4375, 0.625, 0.4375, 0.625, 0.375, 0.5368, 0.375, 0.5449, 0.5625, 0.625, 0.5625, 0.625, 0.5094, 0.5522, 0.5094, 0.0, 0.0, 0.0, 0.0, 0.0, 0.0, 0.0, 0.0, 0.0, 0.0, 0.0, 0.0, 0.0, 0.0, 0.0, 0.0, 0.0, 0.0, 0.0, 0.0, 0.0, 0.0, 0.0, 0.0, 0.0, 0.0, 0.0, 0.0, 0.0, 0.0, 0.0, 0.0, 0.0, 0.0, 0.0, 0.0, 0.0, 0.0, 0.0, 0.0, 0.0, 0.0, 0.0, 0.0, 0.0, 0.0, 0.0, 0.0, 0.0, 0.0, 0.0, 0.0, 0.0, 0.0, 0.0, 0.0, 0.0, 0.0, 0.0, 0.0, 0.0, 0.0, 0.0, 0.0, 0.0, 0.0, 0.0, 0.0, 0.0, 0.0, 0.0, 0.0, 0.0, 0.0, 0.0, 0.0, 0.0, 0.0, 0.0, 0.0, 0.0, 0.0, 0.0, 0.0, 0.0, 0.0, 0.0, 0.0, 0.0, 0.0, 0.0, 0.0, 0.0, 0.0, 0.0, 0.0, 0.0, 0.0, 0.0, 0.0, 0.0, 0.0, 0.0, 0.0, 0.0, 0.0, 0.0, 0.0, 0.0, 0.0, 0.0, 0.0, 0.0, 0.0, 0.0, 0.0, 0.0, 0.0, 0.0, 0.0, 0.0, 0.0, 0.0, 0.0, 0.0, 0.0, 0.0, 0.0, 0.0, 0.0, 0.0, 0.0, 0.0, 0.0, 0.0, 0.0, 0.0, 0.0, 0.0, 0.0, 0.0, 0.0, 0.0, 0.0, 0.0, 0.0, 0.0, 0.0, 0.0, 0.0, 0.0, 0.0, 0.0, 0.0, 0.0, 0.0, 0.0, 0.0, 0.0, 0.0, 0.0, 0.0, 0.0, 0.0, 0.0, 0.0, 0.0, 0.0, 0.0, 0.0, 0.0, 0.0, 0.0, 0.0, 0.0, 0.0, 0.0, 0.0, 0.0, 0.0, 0.0, 0.0, 0.0, 0.0, 0.0, 0.0, 0.0, 0.0, 0.0, 0.0, 0.0, 0.0, 0.0, 0.0, 0.0, 0.0, 0.0, 0.0, 0.0, 0.0, 0.0, 0.0, 0.0, 0.0, 0.0, 0.0, 0.0, 0.0, 0.0, 0.0, 0.0, 0.0, 0.0, 0.0, 0.0, 0.0, 0.0, 0.0, 0.0, 0.0, 0.0, 0.0, 0.0, 0.0, 0.0, 0.0, 0.0, 0.0, 0.0, 0.0, 0.0, 0.0, 0.0, 0.0, 0.0, 0.0, 0.0, 0.0, 0.0, 0.0, 0.0, 0.0, 0.0, 0.0, 0.0, 0.0, 0.0, 0.0, 0.0, 0.0, 0.0, 0.0, 0.0, 0.0, 0.0, 0.0, 0.0, 0.0, 0.0, 0.0, 0.0, 0.0, 0.0, 0.0, 0.0, 0.0, 0.0, 0.0, 0.0, 0.0, 0.0, 0.0, 0.0, 0.0, 0.0, 0.0, 0.0, 0.0, 0.0, 0.0, 0.0, 0.0, 0.0, 0.0, 0.0, 0.0, 0.0, 0.0, 0.0, 0.0, 0.0, 0.0, 0.0, 0.0, 0.0, 0.0, 0.0, 0.0, 0.0, 0.0, 0.0, 0.0, 0.0, 0.0, 0.0, 0.0, 0.0, 0.0, 0.0, 0.0, 0.0, 0.0, 0.0, 0.0, 0.0, 0.0, 0.0, 0.0, 0.0, 0.0, 0.0, 0.0, 0.0, 0.0, 0.0, 0.0, 0.0, 0.0, 0.0, 0.0, 0.0, 0.0, 0.0, 0.0, 0.0, 0.0, 0.0, 0.0, 0.0, 0.0, 0.0, 0.0, 0.0, 0.0, 0.0, 0.0, 0.0, 0.0, 0.0, 0.0, 0.0, 0.0, 0.0, 0.0, 0.0, 0.0, 0.0, 0.0, 0.0, 0.0, 0.0, 0.0, 0.0, 0.0, 0.0, 0.0, 0.0, 0.0, 0.0, 0.0, 0.0, 0.0, 0.0, 0.0, 0.0, 0.0, 0.0, 0.0, 0.0, 0.0, 0.0, 0.0, 0.0, 0.0, 0.0, 0.0, 0.0, 0.0, 0.0, 0.0, 0.0, 0.0, 0.0, 0.0, 0.0, 0.0, 0.0, 0.0, 0.0, 0.0, 0.0, 0.0, 0.0, 0.0, 0.0, 0.0, 0.0, 0.0, 0.0, 0.0, 0.0, 0.0, 0.0, 0.0, 0.0, 0.0, 0.0, 0.0, 0.0, 0.0, 0.0, 0.0, 0.0, 0.0, 0.0, 0.0, 0.0, 0.0, 0.0, 0.0, 0.0, 0.0, 0.0, 0.0, 0.0, 0.0, 0.0, 0.0, 0.0, 0.0, 0.0, 0.0, 0.0, 0.0, 0.0, 0.0, 0.0, 0.0, 0.0, 0.0, 0.0, 0.0, 0.0, 0.0, 0.0, 0.0, 0.0, 0.0, 0.0, 0.0, 0.0, 0.0, 0.0, 0.0, 0.0, 0.0, 0.0, 0.0, 0.0, 0.0, 0.0, 0.0, 0.0, 0.0, 0.0, 0.0, 0.0, 0.0, 0.0, 0.0, 0.0, 0.0, 0.0, 0.0, 0.0, 0.0, 0.0, 0.0, 0.0, 0.0, 0.0, 0.0, 0.0, 0.0, 0.0, 0.0, 0.0, 0.0, 0.0, 0.0, 0.0, 0.0, 0.0, 0.0, 0.0, 0.0, 0.0, 0.0, 0.0, 0.0, 0.0, 0.0, 0.0, 0.0, 0.0, 0.0, 0.0, 0.0, 0.0, 0.0, 0.0, 0.0, 0.0, 0.0, 0.0, 0.0, 0.0, 0.0, 0.0, 0.0, 0.0, 0.0, 0.0, 0.0, 0.0, 0.0, 0.0, 0.0, 0.0, 0.0, 0.0, 0.0, 0.0, 0.0, 0.0, 0.0, 0.0, 0.0, 0.0, 0.0, 0.0, 0.0, 0.0, 0.0, 0.0, 0.0, 0.0, 0.0, 0.0, 0.0, 0.0, 0.0, 0.0, 0.0, 0.0, 0.0, 0.0, 0.0, 0.0, 0.0, 0.0, 0.0, 0.0, 0.0, 0.0, 0.0, 0.0, 0.0, 0.0, 0.0, 0.0, 0.0, 0.0, 0.0, 0.0, 0.0, 0.0, 0.0, 0.0, 0.0, 0.0, 0.0, 0.0, 0.0, 0.0, 0.0, 0.0, 0.0, 0.0, 0.0, 0.0, 0.0, 0.0, 0.0, 0.0, 0.0, 0.0, 0.0, 0.0, 0.0, 0.0, 0.0, 0.0, 0.0, 0.0, 0.0, 0.0, 0.0, 0.0, 0.0, 0.0, 0.0, 0.0, 0.0, 0.0, 0.0, 0.0, 0.0, 0.0, 0.0, 0.0, 0.0, 0.0, 0.0, 0.0, 0.0, 0.0, 0.0, 0.0, 0.0, 0.4201, 0.4891, 0.375, 0.5, 0.5, 0.5, 0.455, 0.4896, 0.4572, 0.4474, 0.5, 0.4375, 0.375, 0.4375, 0.4179, 0.4479, 0.4179, 0.4479, 0.375, 0.4375, 0.375, 0.5, 0.4201, 0.4891, 0.455, 0.4896, 0.5, 0.5, 0.5, 0.4375, 0.4572, 0.4474, 0.75, 0.5877, 0.6876, 0.5877, 0.6875, 0.5625, 0.75, 0.5625, 0.6621, 0.5877, 0.6621, 0.5998, 0.625, 0.625, 0.625, 0.5625, 0.6876, 0.5877, 0.6621, 0.5877, 0.625, 0.5625, 0.6875, 0.5625, 0.6621, 0.5998, 0.6875, 0.5998, 0.6875, 0.625, 0.625, 0.625, 0.6875, 0.5998, 0.75, 0.5998, 0.75, 0.625, 0.6875, 0.625, 0.6876, 0.5877, 0.75, 0.5877, 0.75, 0.5625, 0.6875, 0.5625, 0.6621, 0.5998, 0.6621, 0.5877, 0.625, 0.5625, 0.625, 0.625, 0.6621, 0.5877, 0.6876, 0.5877, 0.6875, 0.5625, 0.625, 0.5625, 0.6875, 0.5998, 0.6621, 0.5998, 0.625, 0.625, 0.6875, 0.625, 0.75, 0.5998, 0.6875, 0.5998, 0.6875, 0.625, 0.75, 0.625, 0.6621, 0.5877, 0.6876, 0.5877, 0.6875, 0.5998, 0.6621, 0.5998, 0.6876, 0.5877, 0.75, 0.5877, 0.75, 0.5998, 0.6875, 0.5998, 0.6621, 0.5877, 0.6621, 0.5998, 0.6875, 0.5998, 0.6876, 0.5877, 0.6876, 0.5877, 0.6875, 0.5998, 0.75, 0.5998, 0.75, 0.5877, 0.75, 0.5998, 0.6875, 0.5998, 0.6875, 0.5998, 0.75, 0.5998, 0.6621, 0.5998, 0.6621, 0.5877, 0.6621, 0.5877, 0.6621, 0.5998, 0.6621, 0.5998, 0.6875, 0.5998, 0.6875, 0.5998, 0.6621, 0.5998, 0.75, 0.5877, 0.6876, 0.5877, 0.6876, 0.5877, 0.75, 0.5877, 0.6621, 0.5877, 0.6876, 0.5877, 0.6876, 0.5877, 0.6621, 0.5877, 0.6875, 0.5998, 0.75, 0.5998, 0.75, 0.5998, 0.6875, 0.5998])
me_cube_019.materials.append(mat_policecar_glass)
me_cube_019.materials.append(mat_policacar_black)
me_cube_019.materials.append(mat_policecar_white)
me_cube_019.materials.append(mat_policecar_energy)
me_cube_019.materials.append(mat_car_frontlights)
me_cube_019.materials.append(mat_car_backlights)
me_cube_019.materials.append(mat_policacar_red)
me_cube_019.materials.append(mat_policacar_blue)
me_cube_019.use_remesh_preserve_volume = False
me_cube_019.use_remesh_preserve_attributes = False
me_cube_019.use_mirror_vertex_groups = False
me_cube_019.update()

# ---- objects
ob_police_car = bpy.data.objects.new('police car', me_cube_019)

# ---- transforms, parenting, visibility, modifiers, constraints
ob_police_car.location = (0.02831, 0.03917, 0.6775)
ob_police_car.scale = (0.44, 1.0, 1.0)
ob_police_car.lineart.crease_threshold = 0.0

# ---- collection membership
scene.collection.objects.link(ob_police_car)

# ---- scene / render settings (as saved in the file)
scene.frame_start = 1; scene.frame_end = 250; scene.frame_set(1)
scene.render.engine = 'BLENDER_EEVEE_NEXT'
scene.cycles.sampling_pattern = 'TABULATED_SOBOL'
scene.cycles.use_light_tree = False
scene.view_settings.view_transform = 'Filmic'
bpy.context.view_layer.update()

# ---- added for rendering (the .blend has no active camera): camera
cam_auto = bpy.data.cameras.new('AutoCamera')
cam_auto.lens = 50.0
cam_auto.sensor_width = 36.0
cam_auto.clip_end = 1000.0
ob_auto_camera = bpy.data.objects.new('AutoCamera', cam_auto)
scene.collection.objects.link(ob_auto_camera)
ob_auto_camera.location = (4.95422, -6.16908, 4.73644)
ob_auto_camera.rotation_euler = (1.09748, -7.21219e-08, 0.694738)
scene.camera = ob_auto_camera
bpy.context.view_layer.update()

